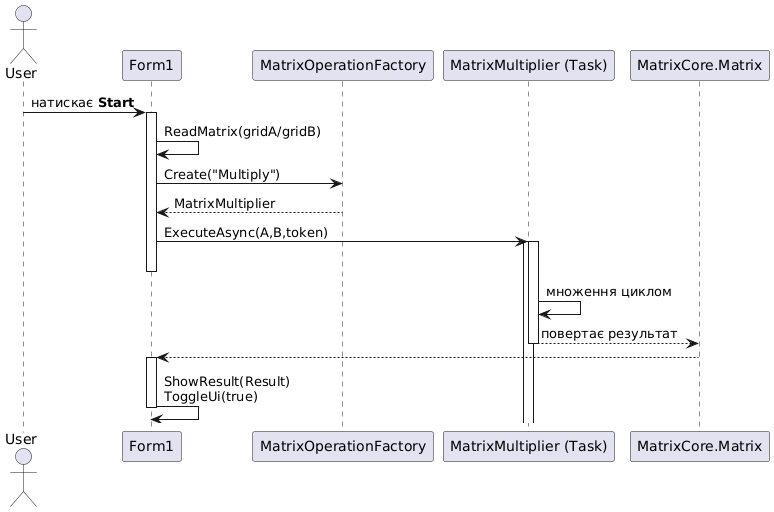

The diagram above was rendered by PlantUML. Its source (embedded in the PNG):
@startuml
actor User
participant Form1
participant "MatrixOperationFactory" as Factory
participant "MatrixMultiplier (Task)" as Mult
participant MatrixCore.Matrix as Result

User -> Form1 : натискає **Start**
activate Form1
Form1 -> Form1 : ReadMatrix(gridA/gridB)
Form1 -> Factory : Create("Multiply")
Factory --> Form1 : MatrixMultiplier
Form1 -> Mult ++ : ExecuteAsync(A,B,token)
deactivate Form1

activate Mult
Mult -> Mult : множення циклом
Mult --> Result : повертає результат
deactivate Mult

Form1 <-- Result
activate Form1
Form1 -> Form1 : ShowResult(Result)\nToggleUi(true)
deactivate Form1
@enduml